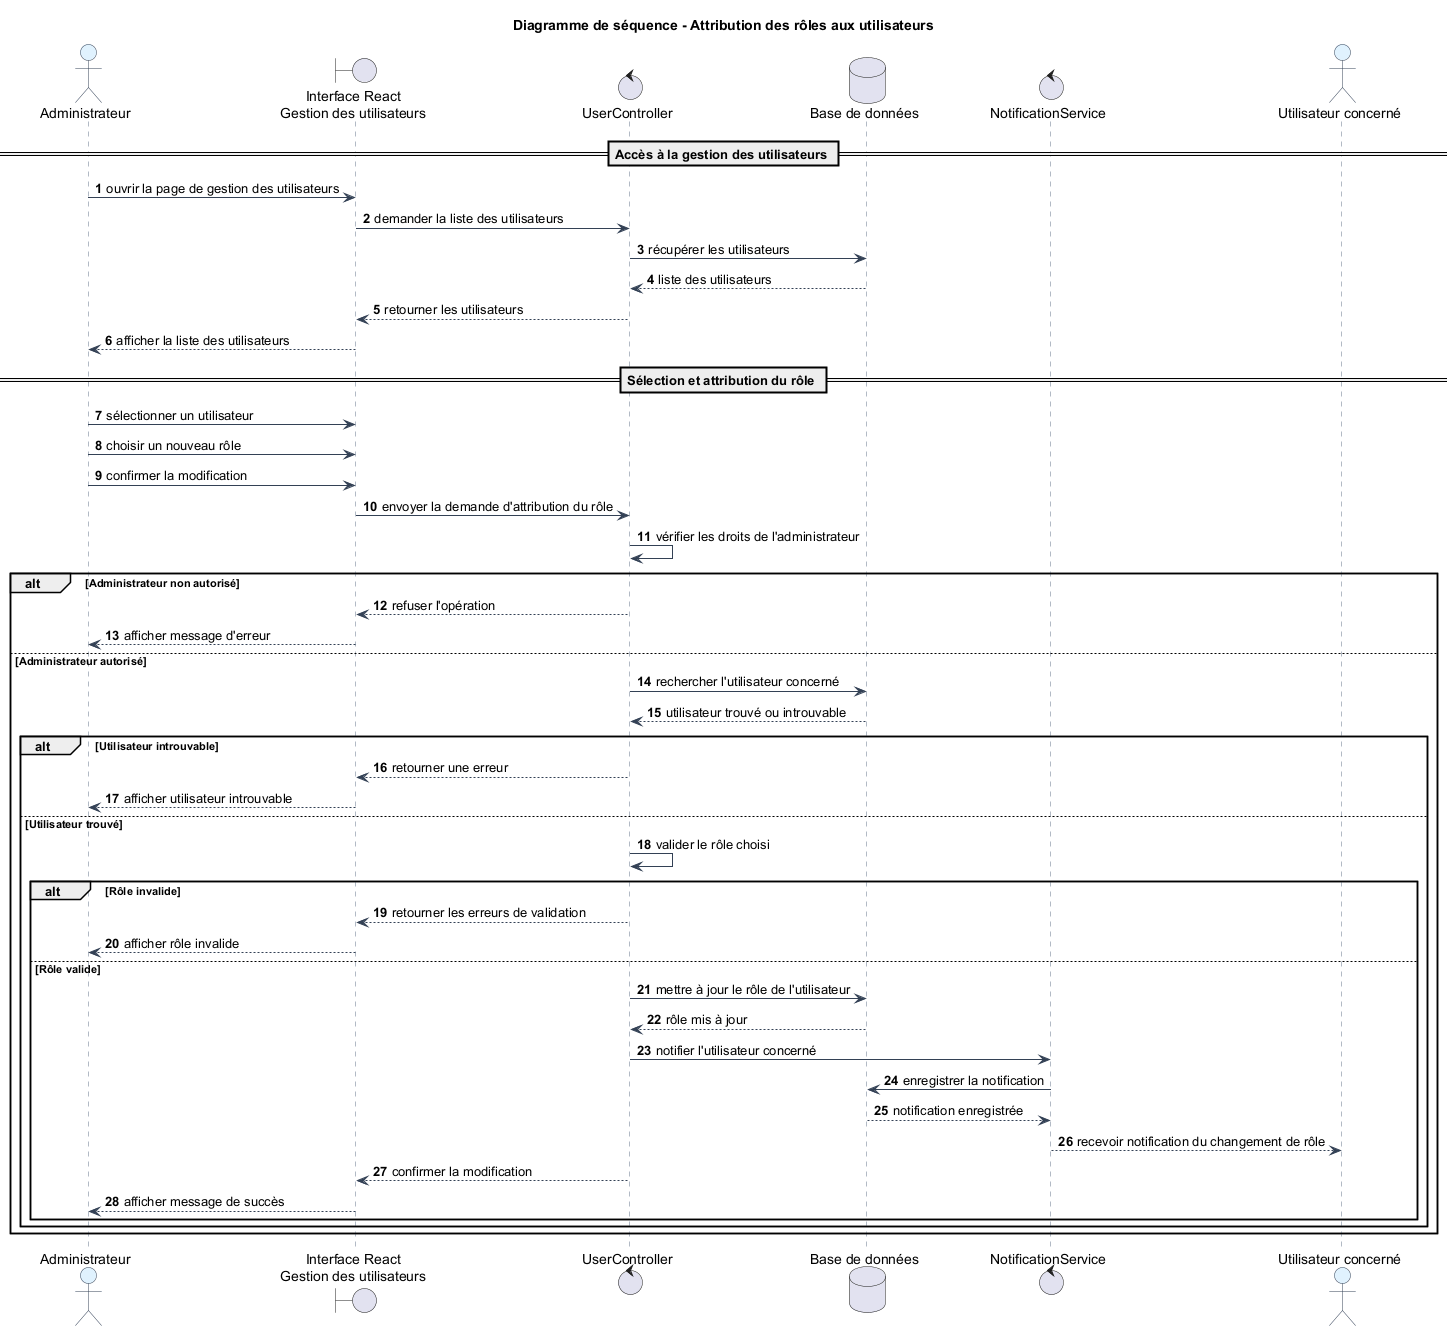

The diagram above was rendered by PlantUML. Its source (embedded in the PNG):
@startuml
title Diagramme de séquence - Attribution des rôles aux utilisateurs

skinparam backgroundColor #FFFFFF
skinparam sequence {
  ArrowColor #334155
  LifeLineBorderColor #64748B
  LifeLineBackgroundColor #F8FAFC
  ParticipantBorderColor #334155
  ParticipantBackgroundColor #F1F5F9
  ActorBorderColor #334155
  ActorBackgroundColor #E0F2FE
  DatabaseBorderColor #334155
  DatabaseBackgroundColor #ECFDF5
}

autonumber

actor "Administrateur" as Admin
boundary "Interface React\nGestion des utilisateurs" as Interface
control "UserController" as UserController
database "Base de données" as DB
control "NotificationService" as NotificationService
actor "Utilisateur concerné" as Utilisateur

== Accès à la gestion des utilisateurs ==

Admin -> Interface : ouvrir la page de gestion des utilisateurs
Interface -> UserController : demander la liste des utilisateurs
UserController -> DB : récupérer les utilisateurs
DB --> UserController : liste des utilisateurs
UserController --> Interface : retourner les utilisateurs
Interface --> Admin : afficher la liste des utilisateurs

== Sélection et attribution du rôle ==

Admin -> Interface : sélectionner un utilisateur
Admin -> Interface : choisir un nouveau rôle
Admin -> Interface : confirmer la modification

Interface -> UserController : envoyer la demande d'attribution du rôle

UserController -> UserController : vérifier les droits de l'administrateur

alt Administrateur non autorisé
    UserController --> Interface : refuser l'opération
    Interface --> Admin : afficher message d'erreur
else Administrateur autorisé
    UserController -> DB : rechercher l'utilisateur concerné
    DB --> UserController : utilisateur trouvé ou introuvable

    alt Utilisateur introuvable
        UserController --> Interface : retourner une erreur
        Interface --> Admin : afficher utilisateur introuvable
    else Utilisateur trouvé
        UserController -> UserController : valider le rôle choisi

        alt Rôle invalide
            UserController --> Interface : retourner les erreurs de validation
            Interface --> Admin : afficher rôle invalide
        else Rôle valide
            UserController -> DB : mettre à jour le rôle de l'utilisateur
            DB --> UserController : rôle mis à jour

            UserController -> NotificationService : notifier l'utilisateur concerné
            NotificationService -> DB : enregistrer la notification
            DB --> NotificationService : notification enregistrée
            NotificationService --> Utilisateur : recevoir notification du changement de rôle

            UserController --> Interface : confirmer la modification
            Interface --> Admin : afficher message de succès
        end
    end
end

@enduml